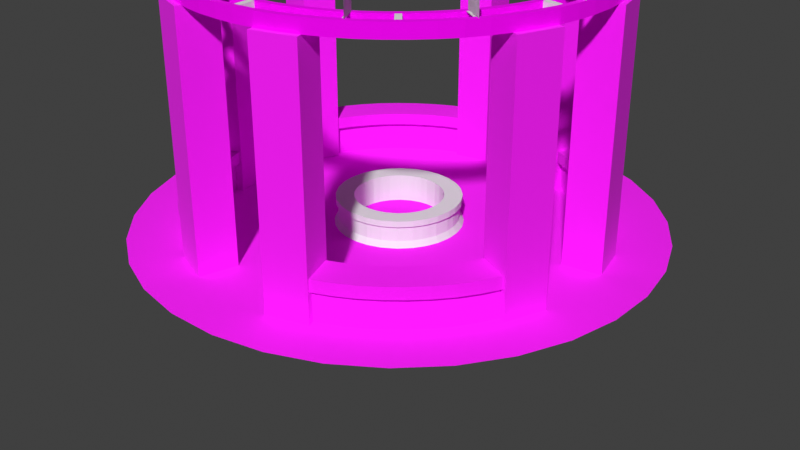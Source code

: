 # Source: circular_spot.blend  (saved by Blender 4.5.90; exported with 4.5.12 LTS)
import bpy
from mathutils import Matrix  # noqa: F401  (used for matrix-valued properties, if any)

bpy.ops.wm.read_factory_settings(use_empty=True)
scene = bpy.context.scene
scene.name = 'Scene'

# ---- collections
col_collection = bpy.data.collections.new('Collection'); scene.collection.children.link(col_collection)

# ---- images (referenced by path relative to the original .blend; pixels are not part of the script)
import os
ASSET_DIR = os.environ.get("B2B_ASSET_DIR", "")  # directory of the original .blend (textures are referenced by path, not embedded)
HERE = os.path.dirname(os.path.abspath(__file__))  # packed textures are extracted next to this script under _unpacked/

def load_image(name, relpath, width, height, colorspace="sRGB"):
    """Load a texture the original file referenced (path relative to the .blend, or extracted next to this script)."""
    p = next((c for c in (os.path.join(HERE, relpath), os.path.join(ASSET_DIR, relpath)) if relpath and os.path.exists(c)), "")
    if p:
        img = bpy.data.images.load(p, check_existing=True)
        img.name = name
    else:  # same state as the original file: an image datablock whose file is absent (Cycles renders it pink)
        img = bpy.data.images.new(name, width, height)
        img.source = "FILE"
        img.filepath = "//" + (relpath or name)
    img.colorspace_settings.name = colorspace
    return img
img_floor_tex_png = load_image('floor tex.png', 'circluar spot/floor tex.png', 1024, 1024, 'sRGB')
img_metal_png = load_image('metal.png', 'circluar spot/metal.png', 1024, 1024, 'sRGB')

# ---- materials (node trees are filled in below, after node groups)
mat_rocks = bpy.data.materials.new('rocks')
mat_metal = bpy.data.materials.new('metal')

# ---- material node trees
mat_rocks.use_nodes = True; mat_rocks.node_tree.nodes.clear()
_N = mat_rocks.node_tree.nodes; _L = mat_rocks.node_tree.links
n0 = _N.new('ShaderNodeBsdfPrincipled'); n0.name = 'Principled BSDF'; n0.location = (-200, 100)
n0.inputs[2].default_value = 1.0
n1 = _N.new('ShaderNodeOutputMaterial'); n1.name = 'Material Output'; n1.location = (200, 100)
n2 = _N.new('ShaderNodeTexImage'); n2.name = 'Image Texture'; n2.location = (-490, 80)
n2.image = img_floor_tex_png
n2.interpolation = 'Closest'
_L.new(n0.outputs[0], n1.inputs[0])
_L.new(n2.outputs[0], n0.inputs[0])
n1.is_active_output = True
mat_metal.use_nodes = True; mat_metal.node_tree.nodes.clear()
_N = mat_metal.node_tree.nodes; _L = mat_metal.node_tree.links
n0 = _N.new('ShaderNodeBsdfPrincipled'); n0.name = 'Principled BSDF'; n0.location = (-200, 100)
n0.inputs[1].default_value = 0.8016
n0.inputs[2].default_value = 1.0
n1 = _N.new('ShaderNodeOutputMaterial'); n1.name = 'Material Output'; n1.location = (200, 100)
n2 = _N.new('ShaderNodeTexImage'); n2.name = 'Image Texture'; n2.location = (-490, 80)
n2.image = img_metal_png
n2.interpolation = 'Closest'
_L.new(n0.outputs[0], n1.inputs[0])
_L.new(n2.outputs[0], n0.inputs[0])
n1.is_active_output = True

# ---- world
world_world = bpy.data.worlds.new('World'); scene.world = world_world
world_world.use_nodes = True; world_world.node_tree.nodes.clear()
_N = world_world.node_tree.nodes; _L = world_world.node_tree.links
n0 = _N.new('ShaderNodeOutputWorld'); n0.name = 'World Output'; n0.location = (300, 300)
n1 = _N.new('ShaderNodeBackground'); n1.name = 'Background'; n1.location = (10, 300)
n1.inputs[0].default_value = (0.05088, 0.05088, 0.05088, 1.0)
_L.new(n1.outputs[0], n0.inputs[0])
n0.is_active_output = True
world_world.color = (0.05088, 0.05088, 0.05088)
world_world.sun_shadow_jitter_overblur = 0.0

# ---- cameras
cam_camera = bpy.data.cameras.new('Camera')
cam_camera.clip_end = 100.0
cam_camera.ortho_scale = 7.314

# ---- meshes
me_cube_003 = bpy.data.meshes.new('Cube.003')
me_cube_003.from_pydata([(-0.1871, -0.1871, 0.0), (-0.1871, 0.1871, 0.0), (0.1871, -0.1871, 0.0), (0.1871, 0.1871, 0.0)], [], [(1, 0, 2, 3)])
_uv = me_cube_003.uv_layers.new(name='UVMap')
_uv.uv.foreach_set('vector', [0.125, 0.5, 0.125, 0.75, 0.375, 0.75, 0.375, 0.5])
me_cube_003.update()
me_cube_005 = bpy.data.meshes.new('Cube.005')
me_cube_005.from_pydata([(0.06317, -0.7837, -0.04368), (0.06317, -0.7837, 0.4366), (0.06317, 0.0, -0.04368), (0.06317, 0.0, 0.4366), (0.1747, -0.7837, -0.04368), (0.1747, -0.7837, 0.4366), (0.1747, 0.0, -0.04368), (0.1747, 0.0, 0.4366)], [], [(0, 1, 3, 2), (2, 3, 7, 6), (6, 7, 5, 4), (4, 5, 1, 0), (2, 6, 4, 0), (7, 3, 1, 5)])
_uv = me_cube_005.uv_layers.new(name='UVMap')
_uv.uv.foreach_set('vector', [0.375, 0.0, 0.625, 0.0, 0.625, 0.25, 0.375, 0.25, 0.375, 0.25, 0.625, 0.25, 0.625, 0.5, 0.375, 0.5, 0.375, 0.5, 0.625, 0.5, 0.625, 0.75, 0.375, 0.75, 0.375, 0.75, 0.625, 0.75, 0.625, 1.0, 0.375, 1.0, 0.125, 0.5, 0.375, 0.5, 0.375, 0.75, 0.125, 0.75, 0.625, 0.5, 0.875, 0.5, 0.875, 0.75, 0.625, 0.75])
me_cube_005.update()
me_cube = bpy.data.meshes.new('Cube')
me_cube.from_pydata([(-2.291e-08, -0.1248, 0.0), (-2.291e-08, -0.1248, 0.3151), (0.1939, -0.1248, 0.0), (0.1939, -0.1248, 0.3151), (-2.291e-08, -0.1248, 0.4409), (0.1939, -0.1248, 0.4409), (-2.291e-08, 0.0, 0.0), (-2.291e-08, 0.0, 0.3151), (0.1939, 0.0, 0.0), (0.1939, 0.0, 0.3151), (-2.291e-08, 0.0, 0.4409), (0.1939, 0.0, 0.4409), (0.1939, -0.1248, 0.3151), (-2.291e-08, -0.1248, 0.3151), (0.1939, -0.1248, 0.4409), (-2.291e-08, -0.1248, 0.4409), (0.1939, -0.1788, 0.3151), (-2.291e-08, -0.1788, 0.3151), (0.1939, -0.1788, 0.4409), (-2.291e-08, -0.1788, 0.4409)], [], [(8, 9, 3, 2), (2, 3, 1, 0), (6, 8, 2, 0), (7, 1, 4, 10), (11, 10, 4, 5), (5, 4, 15, 14), (3, 9, 11, 5), (0, 1, 7, 6), (15, 13, 17, 19), (1, 3, 12, 13), (4, 1, 13, 15), (3, 5, 14, 12), (17, 16, 18, 19), (13, 12, 16, 17), (12, 14, 18, 16), (14, 15, 19, 18)])
_uv = me_cube.uv_layers.new(name='UVMap')
_uv.uv.foreach_set('vector', [0.9091, 0.3241, 0.9091, 0.6103, 0.7239, 0.6103, 0.7239, 0.3241, 0.6438, 0.275, 0.6438, 0.5613, 0.3562, 0.5613, 0.3562, 0.275, 0.3562, 0.1616, 0.6438, 0.1616, 0.6438, 0.275, 0.3562, 0.275, 0.09093, 0.6103, 0.2761, 0.6103, 0.2761, 0.7246, 0.09093, 0.7246, 0.6438, 0.887, 0.3562, 0.887, 0.3562, 0.7736, 0.6438, 0.7736, 0.1148, 0.5591, 0.1148, 0.5591, 0.1148, 0.5591, 0.1148, 0.5591, 0.7239, 0.6103, 0.9091, 0.6103, 0.9091, 0.7246, 0.7239, 0.7246, 0.2761, 0.3241, 0.2761, 0.6103, 0.09093, 0.6103, 0.09093, 0.3241, 0.2761, 0.7246, 0.2761, 0.6103, 0.3562, 0.6103, 0.3562, 0.7246, 0.1148, 0.5591, 0.1148, 0.5591, 0.1148, 0.5591, 0.1148, 0.5591, 0.1148, 0.5591, 0.1148, 0.5591, 0.1148, 0.5591, 0.1148, 0.5591, 0.1148, 0.5591, 0.1148, 0.5591, 0.1148, 0.5591, 0.1148, 0.5591, 0.3562, 0.6103, 0.6438, 0.6103, 0.6438, 0.7246, 0.3562, 0.7246, 0.3562, 0.5613, 0.6438, 0.5613, 0.6438, 0.6103, 0.3562, 0.6103, 0.7239, 0.6103, 0.7239, 0.7246, 0.6438, 0.7246, 0.6438, 0.6103, 0.6438, 0.7736, 0.3562, 0.7736, 0.3562, 0.7246, 0.6438, 0.7246])
me_cube.materials.append(mat_rocks)
me_cube.update()
me_cube_002 = bpy.data.meshes.new('Cube.002')
me_cube_002.from_pydata([(-0.201, -0.201, 0.0), (-0.201, -0.201, 2.522), (-0.201, 0.201, 0.0), (-0.201, 0.201, 2.522), (0.201, -0.201, 0.0), (0.201, -0.201, 2.522), (0.201, 0.201, 0.0), (0.201, 0.201, 2.522)], [], [(0, 1, 3, 2), (2, 3, 7, 6), (6, 7, 5, 4), (4, 5, 1, 0), (2, 6, 4, 0), (7, 3, 1, 5)])
_uv = me_cube_002.uv_layers.new(name='UVMap')
_uv.uv.foreach_set('vector', [-0.5432, 1.328, -0.5432, -0.328, -0.1122, -0.328, -0.1122, 1.328, -0.1122, 1.328, -0.1122, -0.328, 0.3188, -0.328, 0.3188, 1.328, 0.3188, 1.328, 0.3188, -0.328, 0.7498, -0.328, 0.7498, 1.328, 0.7498, 1.328, 0.7498, -0.328, 1.181, -0.328, 1.181, 1.328, 0.2731, 0.8293, 0.9202, 0.8293, 0.9202, 0.1822, 0.2731, 0.1822, 0.9202, 0.8293, 0.2731, 0.8293, 0.2731, 0.1822, 0.9202, 0.1822])
me_cube_002.materials.append(mat_rocks)
me_cube_002.update()
me_cube_004 = bpy.data.meshes.new('Cube.004')
me_cube_004.from_pydata([(-0.002897, -1.353, -0.04368), (-0.002897, -1.353, 0.4366), (-0.002897, -0.7837, -0.04368), (-0.002897, -0.7837, 0.4366), (0.2407, -1.353, -0.04368), (0.2407, -1.353, 0.4366), (0.2407, -0.7837, -0.04368), (0.2407, -0.7837, 0.4366)], [], [(0, 1, 3, 2), (2, 3, 7, 6), (6, 7, 5, 4), (4, 5, 1, 0), (2, 6, 4, 0), (7, 3, 1, 5)])
_uv = me_cube_004.uv_layers.new(name='UVMap')
_uv.uv.foreach_set('vector', [0.3711, 0.1983, 0.3711, 0.8017, 0.6289, 0.8017, 0.6289, 0.1983, 0.07264, 0.1983, 0.07264, 0.8017, 0.9274, 0.8017, 0.9274, 0.1983, 0.6289, 0.1983, 0.6289, 0.8017, 0.3711, 0.8017, 0.3711, 0.1983, 0.9274, 0.1983, 0.9274, 0.8017, 0.07264, 0.8017, 0.07264, 0.1983, 0.07264, 0.6289, 0.9274, 0.6289, 0.9274, 0.3711, 0.07264, 0.3711, 0.9274, 0.6289, 0.07264, 0.6289, 0.07264, 0.3711, 0.9274, 0.3711])
me_cube_004.materials.append(mat_metal)
me_cube_004.update()
me_cube_001 = bpy.data.meshes.new('Cube.001')
me_cube_001.from_pydata([(0.03675, -0.9431, -0.2401), (-0.03675, -0.9431, -0.2401), (-0.03675, -0.9431, 0.2401), (0.03675, 0.9431, -0.2401), (-0.03675, 0.9431, -0.2401), (-0.03675, 0.9431, 0.2401)], [], [(1, 2, 5, 4), (1, 4, 3, 0)])
_uv = me_cube_001.uv_layers.new(name='UVMap')
_uv.uv.foreach_set('vector', [0.375, 0.25, 0.625, 0.25, 0.625, 0.5, 0.375, 0.5, 0.125, 0.5, 0.375, 0.5, 0.375, 0.75, 0.125, 0.75])
me_cube_001.update()
me_circle = bpy.data.meshes.new('Circle')
me_circle.from_pydata([(0.0, 1.0, 0.0), (-0.1951, 0.9808, 0.0), (-0.3827, 0.9239, 0.0), (-0.5556, 0.8315, 0.0), (-0.7071, 0.7071, 0.0), (-0.8315, 0.5556, 0.0), (-0.9239, 0.3827, 0.0), (-0.9808, 0.1951, 0.0), (-1.0, 0.0, 0.0), (-0.9808, -0.1951, 0.0), (-0.9239, -0.3827, 0.0), (-0.8315, -0.5556, 0.0), (-0.7071, -0.7071, 0.0), (-0.5556, -0.8315, 0.0), (-0.3827, -0.9239, 0.0), (-0.1951, -0.9808, 0.0), (0.0, -1.0, 0.0), (0.1951, -0.9808, 0.0), (0.3827, -0.9239, 0.0), (0.5556, -0.8315, 0.0), (0.7071, -0.7071, 0.0), (0.8315, -0.5556, 0.0), (0.9239, -0.3827, 0.0), (0.9808, -0.1951, 0.0), (1.0, 0.0, 0.0), (0.9808, 0.1951, 0.0), (0.9239, 0.3827, 0.0), (0.8315, 0.5556, 0.0), (0.7071, 0.7071, 0.0), (0.5556, 0.8315, 0.0), (0.3827, 0.9239, 0.0), (0.1951, 0.9808, 0.0)], [], [(1, 2, 3, 4, 5, 6, 7, 8, 9, 10, 11, 12, 13, 14, 15, 16, 17, 18, 19, 20, 21, 22, 23, 24, 25, 26, 27, 28, 29, 30, 31, 0)])
_uv = me_circle.uv_layers.new(name='UVMap')
_uv.uv.foreach_set('vector', [0.1545, 1.564, -0.1778, 1.502, -0.484, 1.402, -0.7523, 1.267, -0.9726, 1.103, -1.136, 0.9151, -1.237, 0.7116, -1.271, 0.5, -1.237, 0.2884, -1.136, 0.08491, -0.9726, -0.1026, -0.7523, -0.267, -0.484, -0.4019, -0.1778, -0.5021, 0.1545, -0.5638, 0.5, -0.5847, 0.8455, -0.5638, 1.178, -0.5021, 1.484, -0.4019, 1.752, -0.267, 1.973, -0.1026, 2.136, 0.08491, 2.237, 0.2884, 2.271, 0.5, 2.237, 0.7116, 2.136, 0.9151, 1.973, 1.103, 1.752, 1.267, 1.484, 1.402, 1.178, 1.502, 0.8455, 1.564, 0.5, 1.585])
me_circle.materials.append(mat_rocks)
me_circle.update()
me_cube_006 = bpy.data.meshes.new('Cube.006')
me_cube_006.from_pydata([(0.08153, -0.09994, 1.846e-15), (0.08153, -0.09994, 0.05964), (-0.08153, -0.09994, 1.846e-15), (-0.08153, -0.09994, 0.05964), (0.08153, 0.09994, 1.846e-15), (-0.08153, 0.09994, 1.846e-15), (0.08153, -0.09994, 0.2112), (-0.08153, -0.09994, 0.2112), (-0.08153, 0.05885, 0.2112), (0.08153, 0.05885, 0.2112), (0.08153, 0.06176, 0.05991), (-0.08153, 0.06176, 0.05991), (-0.08153, 0.08273, 0.217), (0.08153, 0.08273, 0.217), (0.08153, -0.09994, 0.2795), (-0.08153, -0.09994, 0.2795), (-0.08153, 0.08273, 0.2795), (0.08153, 0.08273, 0.2795)], [], [(0, 1, 3, 2), (2, 5, 4, 0), (6, 14, 15, 7), (3, 1, 6, 7), (10, 11, 8, 9), (5, 11, 10, 4), (4, 10, 1, 0), (1, 10, 9, 6), (11, 3, 7, 8), (2, 3, 11, 5), (7, 15, 16, 12, 8), (9, 8, 12, 13), (16, 15, 14, 17), (13, 12, 16, 17), (6, 9, 13, 17, 14)])
_uv = me_cube_006.uv_layers.new(name='UVMap')
_uv.uv.foreach_set('vector', [0.375, 0.0, 0.625, 0.0, 0.625, 0.25, 0.375, 0.25, 0.125, 0.5, 0.375, 0.5, 0.375, 0.75, 0.125, 0.75, 0.625, 0.0, 0.625, 0.0, 0.625, 0.25, 0.625, 0.25, 0.625, 0.25, 0.625, 0.0, 0.625, 0.0, 0.625, 0.25, 0.626, 0.75, 0.625, 0.5, 0.625, 0.5, 0.625, 0.75, 0.375, 0.5, 0.539, 0.5, 0.5367, 0.75, 0.375, 0.75, 0.375, 0.75, 0.5367, 0.75, 0.625, 1.0, 0.375, 1.0, 0.625, 1.0, 0.626, 0.75, 0.625, 0.75, 0.625, 1.0, 0.625, 0.5, 0.625, 0.25, 0.625, 0.25, 0.625, 0.5, 0.375, 0.25, 0.625, 0.25, 0.539, 0.5, 0.375, 0.5, 0.625, 0.25, 0.625, 0.25, 0.625, 0.5, 0.625, 0.5, 0.625, 0.5, 0.625, 0.75, 0.625, 0.5, 0.625, 0.5, 0.625, 0.75, 0.625, 0.5, 0.875, 0.5, 0.875, 0.75, 0.625, 0.75, 0.625, 0.75, 0.625, 0.5, 0.625, 0.5, 0.625, 0.75, 0.625, 1.0, 0.625, 0.75, 0.625, 0.75, 0.625, 0.75, 0.625, 1.0])
me_cube_006.update()

# ---- curves / text
cu_b_ziercircle = bpy.data.curves.new('BézierCircle', 'CURVE')
cu_b_ziercircle.dimensions = '3D'
_sp = cu_b_ziercircle.splines.new('BEZIER'); _sp.bezier_points.add(3)
_sp.bezier_points.foreach_set('co', [-1.0, 0.0, 0.0, 0.0, 1.0, 0.0, 1.0, 0.0, 0.0, 0.0, -1.0, 0.0])
_sp.bezier_points.foreach_set('handle_left', [-1.0, -0.5521, 0.0, -0.5521, 1.0, 0.0, 1.0, 0.5521, 0.0, 0.5521, -1.0, 0.0])
_sp.bezier_points.foreach_set('handle_right', [-1.0, 0.5521, 0.0, 0.5521, 1.0, 0.0, 1.0, -0.5521, 0.0, -0.5521, -1.0, 0.0])
for _p, _l, _r in zip(_sp.bezier_points, ['AUTO', 'AUTO', 'AUTO', 'AUTO'], ['AUTO', 'AUTO', 'AUTO', 'AUTO']): _p.handle_left_type = _l; _p.handle_right_type = _r
_sp.order_u = 0
_sp.order_v = 0
_sp.use_cyclic_u = True
cu_b_ziercircle.use_path = True
cu_b_ziercircle.fill_mode = 'FULL'
arm_metarig = bpy.data.armatures.new('metarig')  # bones are not reproduced

# ---- objects
ob_instance = bpy.data.objects.new('instance', me_cube_003)
ob_top_across = bpy.data.objects.new('top across', me_cube_005)
ob_camera = bpy.data.objects.new('Camera', cam_camera)
ob_metarig = bpy.data.objects.new('metarig', arm_metarig)
ob_main_circle = bpy.data.objects.new('main circle', cu_b_ziercircle)
ob_bench = bpy.data.objects.new('bench', me_cube)
ob_pole = bpy.data.objects.new('pole', me_cube_002)
ob_top = bpy.data.objects.new('top', me_cube_004)
ob_top_thingies = bpy.data.objects.new('top thingies', me_cube_001)
ob_floor = bpy.data.objects.new('floor', me_circle)
ob_cube = bpy.data.objects.new('Cube', me_cube_006)

# ---- transforms, parenting, visibility, modifiers, constraints
ob_instance.location = (0.0, 0.0, 0.0)
ob_instance.show_instancer_for_render = False
ob_instance.instance_type = 'FACES'
ob_top_across.location = (0.5533, 0.0, 2.534)
ob_top_across.scale = (0.5233, 0.1031, 0.2859)
_m = ob_top_across.modifiers.new('Mirror', 'MIRROR')
_m.use_axis = (False, True, False)
_m.use_clip = True
_m.use_mirror_merge = False
_m = ob_top_across.modifiers.new('Array', 'ARRAY')
_m.count = 10
_m.relative_offset_displace = (22.1, 0.0, 0.0)
_m = ob_top_across.modifiers.new('Curve', 'CURVE')
_m.object = ob_main_circle
ob_camera.location = (7.359, -6.926, 4.958)
ob_camera.rotation_euler = (1.109, 0.0, 0.8149)
ob_camera.lock_rotations_4d = False
ob_camera.empty_display_type = 'ARROWS'
ob_camera.color = (0.0, 0.0, 0.0, 0.0)
ob_camera.display_type = 'WIRE'
ob_camera.lineart.crease_threshold = 0.0
ob_metarig.location = (0.0, 0.0, 0.0)
ob_main_circle.location = (0.0, 0.0, 0.0)
ob_main_circle.scale = (2.0, 2.0, 2.0)
ob_bench.location = (0.7449, 0.0, 0.0)
_m = ob_bench.modifiers.new('Mirror', 'MIRROR')
_m.use_axis = (False, True, False)
_m = ob_bench.modifiers.new('Array', 'ARRAY')
_m.count = 8
_m = ob_bench.modifiers.new('Array.001', 'ARRAY')
_m.count = 4
_m.relative_offset_displace = (2.01, 0.0, 0.0)
_m = ob_bench.modifiers.new('Curve', 'CURVE')
_m.object = ob_main_circle
ob_pole.location = (0.544, 0.0, 0.0)
_m = ob_pole.modifiers.new('Array', 'ARRAY')
_m.relative_offset_displace = (4.83, 0.0, 0.0)
_m = ob_pole.modifiers.new('Array.001', 'ARRAY')
_m.count = 4
_m.relative_offset_displace = (1.33, 0.0, 0.0)
_m = ob_pole.modifiers.new('Curve', 'CURVE')
_m.object = ob_main_circle
ob_top.location = (0.5533, 0.0, 2.534)
ob_top.scale = (0.7981, 0.1031, 0.2859)
_m = ob_top.modifiers.new('Mirror', 'MIRROR')
_m.use_axis = (False, True, False)
_m = ob_top.modifiers.new('Array', 'ARRAY')
_m.count = 65
_m = ob_top.modifiers.new('Curve', 'CURVE')
_m.object = ob_main_circle
ob_top_thingies.location = (-0.07937, 0.008819, 2.749)
ob_top_thingies.scale = (0.3749, 0.1316, 0.3763)
_m = ob_top_thingies.modifiers.new('Mirror', 'MIRROR')
_m.use_axis = (False, True, False)
_m = ob_top_thingies.modifiers.new('Array', 'ARRAY')
_m.count = 13
_m.relative_offset_displace = (34.5, 0.0, 0.0)
_m = ob_top_thingies.modifiers.new('Curve', 'CURVE')
_m.object = ob_main_circle
ob_floor.location = (0.0, 0.0, 0.0)
ob_floor.scale = (2.703, 2.703, 2.703)
ob_cube.location = (0.0, -1.447, 0.0)
ob_cube.scale = (1.014, 1.0, 1.0)
_m = ob_cube.modifiers.new('Array', 'ARRAY')
_m.count = 76
_m = ob_cube.modifiers.new('Curve', 'CURVE')
_m.object = ob_main_circle

# ---- collection membership
scene.collection.objects.link(ob_instance)
scene.collection.objects.link(ob_top_across)
col_collection.objects.link(ob_camera)
col_collection.objects.link(ob_metarig)
col_collection.objects.link(ob_main_circle)
col_collection.objects.link(ob_bench)
col_collection.objects.link(ob_pole)
col_collection.objects.link(ob_top)
col_collection.objects.link(ob_top_thingies)
col_collection.objects.link(ob_floor)
col_collection.objects.link(ob_cube)

# ---- scene / render settings (as saved in the file)
scene.camera = ob_camera
scene.frame_start = 1; scene.frame_end = 250; scene.frame_set(8)
scene.render.engine = 'BLENDER_EEVEE_NEXT'
scene.view_settings.view_transform = 'Standard'
bpy.context.view_layer.update()

# ---- added for rendering (the .blend has no usable light): sun
light_auto_sun = bpy.data.lights.new('AutoSun', 'SUN')
light_auto_sun.energy = 3.0
light_auto_sun.angle = 0.0523599
ob_auto_sun = bpy.data.objects.new('AutoSun', light_auto_sun)
scene.collection.objects.link(ob_auto_sun)
ob_auto_sun.rotation_euler = (0.872665, 0.174533, 0.523599)
bpy.context.view_layer.update()
